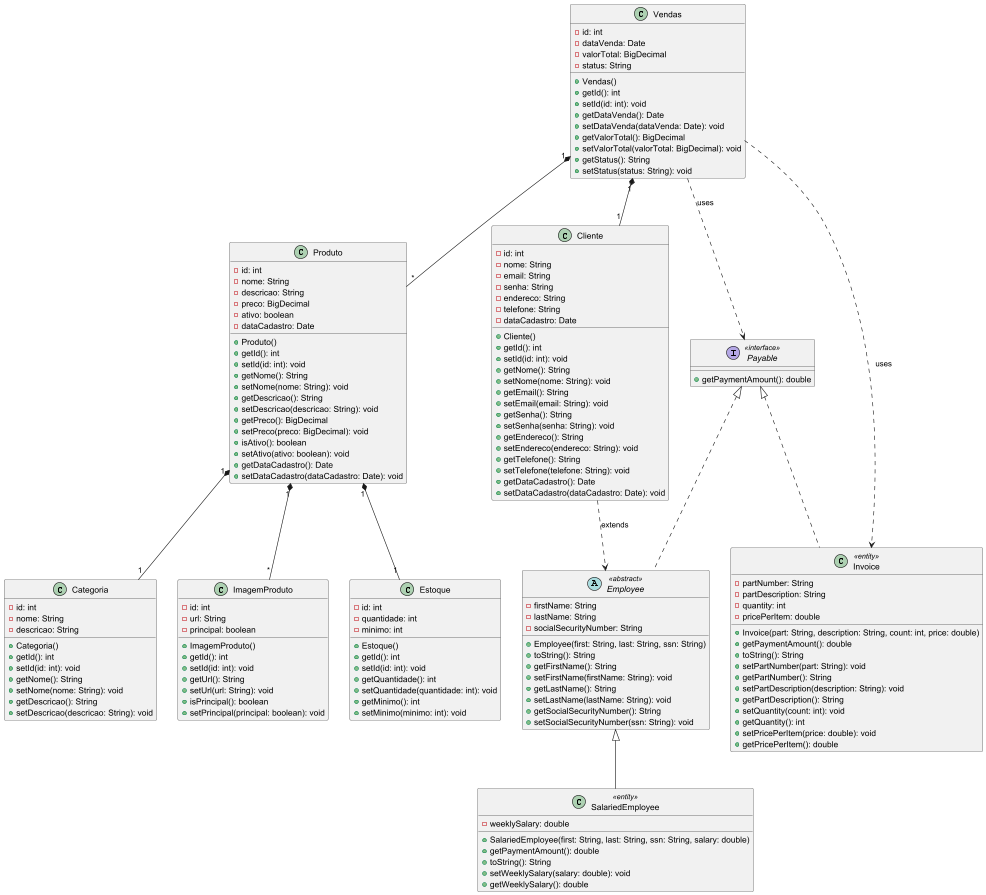

The diagram above was rendered by PlantUML. Its source (embedded in the PNG):
@startuml

' E-commerce System Classes
class Produto {
  - id: int
  - nome: String
  - descricao: String
  - preco: BigDecimal
  - ativo: boolean
  - dataCadastro: Date
  + Produto()
  + getId(): int
  + setId(id: int): void
  + getNome(): String
  + setNome(nome: String): void
  + getDescricao(): String
  + setDescricao(descricao: String): void
  + getPreco(): BigDecimal
  + setPreco(preco: BigDecimal): void
  + isAtivo(): boolean
  + setAtivo(ativo: boolean): void
  + getDataCadastro(): Date
  + setDataCadastro(dataCadastro: Date): void
}

class Categoria {
  - id: int
  - nome: String
  - descricao: String
  + Categoria()
  + getId(): int
  + setId(id: int): void
  + getNome(): String
  + setNome(nome: String): void
  + getDescricao(): String
  + setDescricao(descricao: String): void
}

class ImagemProduto {
  - id: int
  - url: String
  - principal: boolean
  + ImagemProduto()
  + getId(): int
  + setId(id: int): void
  + getUrl(): String
  + setUrl(url: String): void
  + isPrincipal(): boolean
  + setPrincipal(principal: boolean): void
}

class Estoque {
  - id: int
  - quantidade: int
  - minimo: int
  + Estoque()
  + getId(): int
  + setId(id: int): void
  + getQuantidade(): int
  + setQuantidade(quantidade: int): void
  + getMinimo(): int
  + setMinimo(minimo: int): void
}

class Vendas {
  - id: int
  - dataVenda: Date
  - valorTotal: BigDecimal
  - status: String
  + Vendas()
  + getId(): int
  + setId(id: int): void
  + getDataVenda(): Date
  + setDataVenda(dataVenda: Date): void
  + getValorTotal(): BigDecimal
  + setValorTotal(valorTotal: BigDecimal): void
  + getStatus(): String
  + setStatus(status: String): void
}

class Cliente {
  - id: int
  - nome: String
  - email: String
  - senha: String
  - endereco: String
  - telefone: String
  - dataCadastro: Date
  + Cliente()
  + getId(): int
  + setId(id: int): void
  + getNome(): String
  + setNome(nome: String): void
  + getEmail(): String
  + setEmail(email: String): void
  + getSenha(): String
  + setSenha(senha: String): void
  + getEndereco(): String
  + setEndereco(endereco: String): void
  + getTelefone(): String
  + setTelefone(telefone: String): void
  + getDataCadastro(): Date
  + setDataCadastro(dataCadastro: Date): void
}

' Payment System Elements (now without package)
interface Payable <<interface>> {
  + getPaymentAmount(): double
}

class Invoice <<entity>> {
  - partNumber: String
  - partDescription: String
  - quantity: int
  - pricePerItem: double

  + Invoice(part: String, description: String, count: int, price: double)
  + getPaymentAmount(): double
  + toString(): String
  + setPartNumber(part: String): void
  + getPartNumber(): String
  + setPartDescription(description: String): void
  + getPartDescription(): String
  + setQuantity(count: int): void
  + getQuantity(): int
  + setPricePerItem(price: double): void
  + getPricePerItem(): double
}

abstract class Employee <<abstract>> {
  - firstName: String
  - lastName: String
  - socialSecurityNumber: String

  + Employee(first: String, last: String, ssn: String)
  + toString(): String
  + getFirstName(): String
  + setFirstName(firstName: String): void
  + getLastName(): String
  + setLastName(lastName: String): void
  + getSocialSecurityNumber(): String
  + setSocialSecurityNumber(ssn: String): void
}

class SalariedEmployee <<entity>> {
  - weeklySalary: double

  + SalariedEmployee(first: String, last: String, ssn: String, salary: double)
  + getPaymentAmount(): double
  + toString(): String
  + setWeeklySalary(salary: double): void
  + getWeeklySalary(): double
}

' Relationships
Produto "1" *-- "1" Categoria
Produto "1" *-- "1" Estoque
Produto "1" *-- "*" ImagemProduto
Vendas "1" *-- "1" Cliente
Vendas "1" *-- "*" Produto

' Payment System Relationships
Payable <|.. Invoice
Payable <|.. Employee
Employee <|-- SalariedEmployee

' E-commerce to Payment connections
Vendas ..> Invoice : uses
Cliente ..> Employee : extends
Vendas ..> Payable : «uses»

@enduml